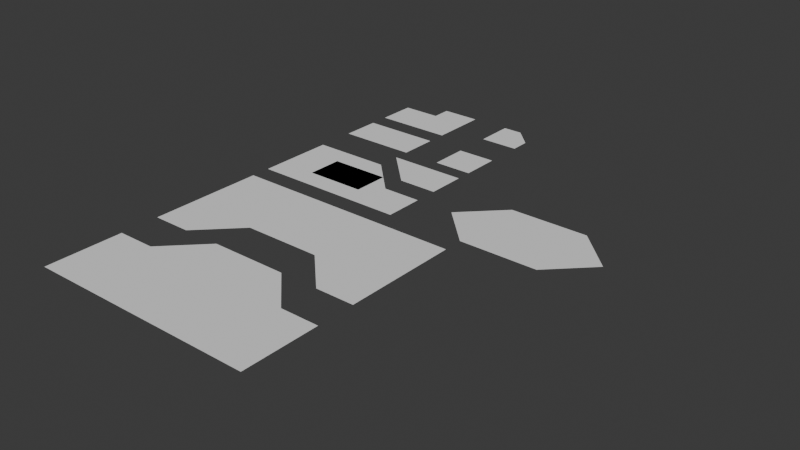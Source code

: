 # Source: Basic_Textured_Panelling.blend  (saved by Blender 4.1.24; exported with 4.5.12 LTS)
import bpy
from mathutils import Matrix  # noqa: F401  (used for matrix-valued properties, if any)

bpy.ops.wm.read_factory_settings(use_empty=True)
scene = bpy.context.scene
scene.name = 'Scene'

# ---- collections
col_collection = bpy.data.collections.new('Collection'); scene.collection.children.link(col_collection)

# ---- node groups
ng_stadium_calculator = bpy.data.node_groups.new('Stadium Calculator', 'GeometryNodeTree')
_s = ng_stadium_calculator.interface.new_socket(name='Middle Width', in_out='OUTPUT', socket_type='NodeSocketFloat')
_s = ng_stadium_calculator.interface.new_socket(name='End Width', in_out='OUTPUT', socket_type='NodeSocketFloat')
_s = ng_stadium_calculator.interface.new_socket(name='End Height', in_out='OUTPUT', socket_type='NodeSocketFloat')
_s = ng_stadium_calculator.interface.new_socket(name='- Side', in_out='OUTPUT', socket_type='NodeSocketVector')
_s = ng_stadium_calculator.interface.new_socket(name='+ Side', in_out='OUTPUT', socket_type='NodeSocketVector')
_s = ng_stadium_calculator.interface.new_socket(name='Dimensions', in_out='INPUT', socket_type='NodeSocketVector')
_s.min_value = 0.0
_N = ng_stadium_calculator.nodes; _L = ng_stadium_calculator.links
n0 = _N.new('NodeGroupOutput'); n0.name = 'Group Output'; n0.location = (560, 0)
n1 = _N.new('NodeGroupInput'); n1.name = 'Group Input'; n1.location = (-480, 0)
n2 = _N.new('ShaderNodeSeparateXYZ'); n2.name = 'Separate XYZ'; n2.location = (-320, 0)
n3 = _N.new('ShaderNodeMath'); n3.name = 'Math'; n3.location = (0, 0)
n3.operation = 'MAXIMUM'
n3.inputs[1].default_value = 0.0
n4 = _N.new('ShaderNodeMath'); n4.name = 'Math.001'; n4.location = (-160, 0)
n4.operation = 'SUBTRACT'
n5 = _N.new('ShaderNodeMath'); n5.name = 'Math.002'; n5.location = (160, 180)
n5.operation = 'MINIMUM'
n6 = _N.new('ShaderNodeMath'); n6.name = 'Math.003'; n6.location = (320, 180)
n6.operation = 'MULTIPLY'
n7 = _N.new('ShaderNodeMath'); n7.name = 'Math.004'; n7.location = (160, -60)
n7.operation = 'MULTIPLY'
n7.inputs[1].default_value = -0.5
n8 = _N.new('ShaderNodeCombineXYZ'); n8.name = 'Combine XYZ'; n8.location = (320, -60)
n9 = _N.new('ShaderNodeMath'); n9.name = 'Math.005'; n9.location = (160, -220)
n9.operation = 'MULTIPLY'
n10 = _N.new('ShaderNodeCombineXYZ'); n10.name = 'Combine XYZ.001'; n10.location = (320, -220)
n11 = _N.new('ShaderNodeSeparateXYZ'); n11.name = 'Separate XYZ.001'; n11.location = (0, 180)
n12 = _N.new('NodeGroupInput'); n12.name = 'Group Input.001'; n12.location = (-160, 180)
_L.new(n1.outputs[0], n2.inputs[0])
_L.new(n2.outputs[0], n4.inputs[0])
_L.new(n2.outputs[1], n4.inputs[1])
_L.new(n4.outputs[0], n3.inputs[0])
_L.new(n5.outputs[0], n6.inputs[0])
_L.new(n3.outputs[0], n7.inputs[0])
_L.new(n7.outputs[0], n8.inputs[0])
_L.new(n3.outputs[0], n9.inputs[0])
_L.new(n9.outputs[0], n10.inputs[0])
_L.new(n3.outputs[0], n0.inputs[0])
_L.new(n11.outputs[0], n5.inputs[0])
_L.new(n11.outputs[1], n5.inputs[1])
_L.new(n12.outputs[0], n11.inputs[0])
_L.new(n6.outputs[0], n0.inputs[1])
_L.new(n8.outputs[0], n0.inputs[3])
_L.new(n10.outputs[0], n0.inputs[4])
_L.new(n5.outputs[0], n0.inputs[2])
n0.is_active_output = True
ng_mesh_stadium = bpy.data.node_groups.new('Mesh Stadium', 'GeometryNodeTree')
_s = ng_mesh_stadium.interface.new_socket(name='Geometry', in_out='OUTPUT', socket_type='NodeSocketGeometry')
_s = ng_mesh_stadium.interface.new_socket(name='Dimensions', in_out='INPUT', socket_type='NodeSocketVector')
_s.default_value = (4.0, 2.0, 2.0)
_s.min_value = 0.0
_s = ng_mesh_stadium.interface.new_socket(name='Divisions', in_out='INPUT', socket_type='NodeSocketInt')
_N = ng_mesh_stadium.nodes; _L = ng_mesh_stadium.links
n0 = _N.new('NodeGroupOutput'); n0.name = 'Group Output'; n0.location = (1860, 900)
n1 = _N.new('NodeGroupInput'); n1.name = 'Group Input'; n1.location = (30, -40)
n2 = _N.new('GeometryNodeMeshGrid'); n2.name = 'Grid'; n2.location = (670, -40)
n2.inputs[2].default_value = 2
n3 = _N.new('ShaderNodeSeparateXYZ'); n3.name = 'Separate XYZ'; n3.location = (190, -40)
n4 = _N.new('GeometryNodeMeshCircle'); n4.name = 'Mesh Circle'; n4.location = (960, -40)
n4.fill_type = 'TRIANGLE_FAN'
n5 = _N.new('NodeGroupInput'); n5.name = 'Group Input.001'; n5.location = (30, -200)
n6 = _N.new('ShaderNodeSeparateXYZ'); n6.name = 'Separate XYZ.001'; n6.location = (190, -200)
n7 = _N.new('ShaderNodeMath'); n7.name = 'Math.001'; n7.location = (800, -200)
n7.operation = 'MULTIPLY'
n8 = _N.new('NodeGroupInput'); n8.name = 'Group Input.002'; n8.location = (640, -40)
n9 = _N.new('ShaderNodeMath'); n9.name = 'Math.002'; n9.location = (800, -40)
n9.operation = 'MULTIPLY'
n9.inputs[1].default_value = 8.0
n10 = _N.new('GeometryNodeDeleteGeometry'); n10.name = 'Delete Geometry'; n10.location = (1120, -40)
n11 = _N.new('FunctionNodeCompare'); n11.name = 'Compare'; n11.location = (960, -360)
n11.inputs[1].default_value = 0.0001
n12 = _N.new('ShaderNodeSeparateXYZ'); n12.name = 'Separate XYZ.002'; n12.location = (800, -360)
n13 = _N.new('GeometryNodeInputPosition'); n13.name = 'Position'; n13.location = (640, -360)
n14 = _N.new('NodeFrame'); n14.name = 'Frame'; n14.location = (-2260, -740)
n14.label = 'Half Circle'
n14.width = 1290
n15 = _N.new('GeometryNodeJoinGeometry'); n15.name = 'Join Geometry'; n15.location = (700, -440)
n16 = _N.new('GeometryNodeSetPosition'); n16.name = 'Set Position'; n16.location = (460, -760)
n17 = _N.new('NodeGroupInput'); n17.name = 'Group Input.003'; n17.location = (30, -40)
n18 = _N.new('ShaderNodeVectorMath'); n18.name = 'Vector Math'; n18.location = (190, -40)
n18.operation = 'MULTIPLY'
n18.inputs[1].default_value = (-0.5, 0.0, 0.0)
n19 = _N.new('ShaderNodeVectorMath'); n19.name = 'Vector Math.001'; n19.location = (190, -40)
n19.operation = 'MULTIPLY'
n19.inputs[1].default_value = (0.5, 0.0, 0.0)
n20 = _N.new('NodeGroupInput'); n20.name = 'Group Input.004'; n20.location = (30, -40)
n21 = _N.new('NodeReroute'); n21.name = 'Reroute.001'; n21.location = (-960, -820)
n21.width = 16
n21.socket_idname = 'NodeSocketGeometry'
n22 = _N.new('GeometryNodeTransform'); n22.name = 'Transform Geometry'; n22.location = (460, -1200)
n22.inputs[2].default_value = (0.0, 0.0, 3.142)
n23 = _N.new('ShaderNodeMath'); n23.name = 'Math.003'; n23.location = (350, -40)
n23.operation = 'SUBTRACT'
n24 = _N.new('ShaderNodeSeparateXYZ'); n24.name = 'Separate XYZ.003'; n24.location = (190, -240)
n25 = _N.new('ShaderNodeCombineXYZ'); n25.name = 'Combine XYZ'; n25.location = (510, -240)
n26 = _N.new('ShaderNodeVectorMath'); n26.name = 'Vector Math.002'; n26.location = (730, -40)
n27 = _N.new('ShaderNodeMath'); n27.name = 'Math'; n27.location = (350, -240)
n27.operation = 'MULTIPLY'
n28 = _N.new('ShaderNodeSeparateXYZ'); n28.name = 'Separate XYZ.004'; n28.location = (190, -240)
n29 = _N.new('ShaderNodeCombineXYZ'); n29.name = 'Combine XYZ.001'; n29.location = (510, -240)
n30 = _N.new('ShaderNodeMath'); n30.name = 'Math.004'; n30.location = (350, -240)
n30.operation = 'MULTIPLY'
n31 = _N.new('ShaderNodeVectorMath'); n31.name = 'Vector Math.003'; n31.location = (730, -40)
n31.operation = 'SUBTRACT'
n32 = _N.new('ShaderNodeMath'); n32.name = 'Math.005'; n32.location = (510, -180)
n32.operation = 'MINIMUM'
n33 = _N.new('ShaderNodeMath'); n33.name = 'Math.007'; n33.location = (510, -40)
n33.operation = 'MAXIMUM'
n33.inputs[1].default_value = 0.0
n34 = _N.new('ShaderNodeMath'); n34.name = 'Math.009'; n34.location = (1050, -40)
n34.operation = 'MINIMUM'
n34.inputs[1].default_value = 0.0
n35 = _N.new('ShaderNodeSeparateXYZ'); n35.name = 'Separate XYZ.006'; n35.location = (890, -40)
n36 = _N.new('ShaderNodeCombineXYZ'); n36.name = 'Combine XYZ.003'; n36.location = (1210, -40)
n37 = _N.new('ShaderNodeMath'); n37.name = 'Math.010'; n37.location = (1050, -40)
n37.operation = 'MAXIMUM'
n37.inputs[1].default_value = 0.0
n38 = _N.new('ShaderNodeSeparateXYZ'); n38.name = 'Separate XYZ.007'; n38.location = (890, -40)
n39 = _N.new('ShaderNodeCombineXYZ'); n39.name = 'Combine XYZ.004'; n39.location = (1210, -40)
n40 = _N.new('ShaderNodeMath'); n40.name = 'Math.008'; n40.location = (510, -200)
n40.operation = 'MINIMUM'
n41 = _N.new('GeometryNodeExtrudeMesh'); n41.name = 'Extrude Mesh'; n41.location = (370, -40)
n41.inputs[4].default_value = False
n42 = _N.new('NodeGroupInput'); n42.name = 'Group Input.005'; n42.location = (30, -180)
n43 = _N.new('ShaderNodeVectorMath'); n43.name = 'Vector Math.004'; n43.location = (190, -180)
n43.operation = 'MULTIPLY'
n43.inputs[1].default_value = (0.0, 0.0, 1.0)
n44 = _N.new('GeometryNodeSetPosition'); n44.name = 'Set Position.001'; n44.location = (530, -40)
n45 = _N.new('ShaderNodeVectorMath'); n45.name = 'Vector Math.005'; n45.location = (370, -280)
n45.operation = 'MULTIPLY'
n45.inputs[1].default_value = (0.0, 0.0, -0.5)
n46 = _N.new('NodeGroupInput'); n46.name = 'Group Input.006'; n46.location = (190, -380)
n47 = _N.new('GeometryNodeSwitch'); n47.name = 'Switch'; n47.location = (1880, -420)
n48 = _N.new('NodeGroupInput'); n48.name = 'Group Input.007'; n48.location = (1380, -420)
n49 = _N.new('ShaderNodeSeparateXYZ'); n49.name = 'Separate XYZ.005'; n49.location = (1540, -420)
n50 = _N.new('FunctionNodeCompare'); n50.name = 'Compare.001'; n50.location = (1700, -420)
n51 = _N.new('NodeReroute'); n51.name = 'Reroute.002'; n51.location = (1220, -580)
n51.width = 16
n51.socket_idname = 'NodeSocketGeometry'
n52 = _N.new('NodeReroute'); n52.name = 'Reroute.003'; n52.location = (1840, -580)
n52.width = 16
n52.socket_idname = 'NodeSocketGeometry'
n53 = _N.new('GeometryNodeMergeByDistance'); n53.name = 'Merge by Distance'; n53.location = (860, -440)
n54 = _N.new('GeometryNodeFlipFaces'); n54.name = 'Flip Faces'; n54.location = (370, -500)
n55 = _N.new('GeometryNodeTransform'); n55.name = 'Transform Geometry.001'; n55.location = (530, -280)
n56 = _N.new('GeometryNodeJoinGeometry'); n56.name = 'Join Geometry.001'; n56.location = (690, -40)
n57 = _N.new('NodeGroupInput'); n57.name = 'Group Input.008'; n57.location = (190, -200)
n58 = _N.new('ShaderNodeSeparateXYZ'); n58.name = 'Separate XYZ.008'; n58.location = (350, -200)
n59 = _N.new('NodeReroute'); n59.name = 'Reroute'; n59.location = (-960, -1260)
n59.width = 16
n59.socket_idname = 'NodeSocketGeometry'
n60 = _N.new('NodeReroute'); n60.name = 'Reroute.004'; n60.location = (380, -1260)
n60.width = 16
n60.socket_idname = 'NodeSocketGeometry'
n61 = _N.new('NodeFrame'); n61.name = 'Frame.001'; n61.location = (-940, -840)
n61.label = '-1 Half'
n61.width = 1380
n62 = _N.new('NodeFrame'); n62.name = 'Frame.002'; n62.location = (-940, -1280)
n62.label = '+1 Half'
n62.width = 1380
n63 = _N.new('NodeFrame'); n63.name = 'Frame.003'; n63.location = (-420, -420)
n63.label = 'Middle'
n63.width = 840
n64 = _N.new('NodeReroute'); n64.name = 'Reroute.005'; n64.location = (180, -150)
n64.width = 16
n64.socket_idname = 'NodeSocketGeometry'
n65 = _N.new('NodeReroute'); n65.name = 'Reroute.007'; n65.location = (340, -150)
n65.width = 16
n65.socket_idname = 'NodeSocketGeometry'
n66 = _N.new('NodeReroute'); n66.name = 'Reroute.008'; n66.location = (340, -550)
n66.width = 16
n66.socket_idname = 'NodeSocketGeometry'
n67 = _N.new('NodeFrame'); n67.name = 'Frame.004'; n67.location = (1040, -600)
n67.label = 'Solid Form'
n67.width = 860
n68 = _N.new('GeometryNodeGroup'); n68.name = 'Group'; n68.location = (40, 900)
n68.node_tree = ng_stadium_calculator
n69 = _N.new('NodeGroupInput'); n69.name = 'Group Input.009'; n69.location = (-120, 900)
n70 = _N.new('GeometryNodeMeshGrid'); n70.name = 'Grid.001'; n70.location = (200, 900)
n70.inputs[2].default_value = 2
n71 = _N.new('NodeGroupInput'); n71.name = 'Group Input.010'; n71.location = (-440, 720)
n72 = _N.new('GeometryNodeMeshCircle'); n72.name = 'Mesh Circle.001'; n72.location = (-120, 720)
n72.fill_type = 'TRIANGLE_FAN'
n73 = _N.new('ShaderNodeMath'); n73.name = 'Math.006'; n73.location = (-280, 720)
n73.operation = 'MULTIPLY'
n73.inputs[1].default_value = 8.0
n74 = _N.new('GeometryNodeGroup'); n74.name = 'Group.001'; n74.location = (-280, 560)
n74.node_tree = ng_stadium_calculator
n75 = _N.new('NodeGroupInput'); n75.name = 'Group Input.011'; n75.location = (-440, 560)
n76 = _N.new('GeometryNodeJoinGeometry'); n76.name = 'Join Geometry.002'; n76.location = (720, 900)
n77 = _N.new('GeometryNodeDeleteGeometry'); n77.name = 'Delete Geometry.001'; n77.location = (40, 720)
n78 = _N.new('FunctionNodeCompare'); n78.name = 'Compare.002'; n78.location = (-280, 460)
n78.inputs[1].default_value = 0.0001
n79 = _N.new('ShaderNodeSeparateXYZ'); n79.name = 'Separate XYZ.009'; n79.location = (-440, 460)
n80 = _N.new('GeometryNodeInputPosition'); n80.name = 'Position.001'; n80.location = (-600, 460)
n81 = _N.new('GeometryNodeSetPosition'); n81.name = 'Set Position.002'; n81.location = (200, 720)
n82 = _N.new('GeometryNodeGroup'); n82.name = 'Group.002'; n82.location = (-280, 300)
n82.node_tree = ng_stadium_calculator
n83 = _N.new('NodeGroupInput'); n83.name = 'Group Input.012'; n83.location = (-440, 300)
n84 = _N.new('GeometryNodeTransform'); n84.name = 'Transform Geometry.002'; n84.location = (380, 660)
n84.inputs[2].default_value = (0.0, 0.0, 3.142)
n85 = _N.new('NodeReroute'); n85.name = 'Reroute.006'; n85.location = (680, 860)
n85.width = 16
n85.socket_idname = 'NodeSocketGeometry'
n86 = _N.new('NodeReroute'); n86.name = 'Reroute.009'; n86.location = (680, 680)
n86.width = 16
n86.socket_idname = 'NodeSocketGeometry'
n87 = _N.new('NodeReroute'); n87.name = 'Reroute.010'; n87.location = (360, 680)
n87.width = 16
n87.socket_idname = 'NodeSocketGeometry'
n88 = _N.new('NodeReroute'); n88.name = 'Reroute.011'; n88.location = (360, 620)
n88.width = 16
n88.socket_idname = 'NodeSocketGeometry'
n89 = _N.new('NodeReroute'); n89.name = 'Reroute.012'; n89.location = (360, 860)
n89.width = 16
n89.socket_idname = 'NodeSocketGeometry'
n90 = _N.new('GeometryNodeMergeByDistance'); n90.name = 'Merge by Distance.001'; n90.location = (880, 900)
n90.inputs[2].default_value = 0.0001
n91 = _N.new('NodeReroute'); n91.name = 'Reroute.013'; n91.location = (680, 620)
n91.width = 16
n91.socket_idname = 'NodeSocketGeometry'
n92 = _N.new('NodeReroute'); n92.name = 'Reroute.014'; n92.location = (540, 620)
n92.width = 16
n92.socket_idname = 'NodeSocketGeometry'
n93 = _N.new('GeometryNodeExtrudeMesh'); n93.name = 'Extrude Mesh.001'; n93.location = (370, -40)
n93.inputs[4].default_value = False
n94 = _N.new('NodeGroupInput'); n94.name = 'Group Input.013'; n94.location = (30, -180)
n95 = _N.new('ShaderNodeVectorMath'); n95.name = 'Vector Math.006'; n95.location = (190, -180)
n95.operation = 'MULTIPLY'
n95.inputs[1].default_value = (0.0, 0.0, 1.0)
n96 = _N.new('GeometryNodeSetPosition'); n96.name = 'Set Position.003'; n96.location = (530, -40)
n97 = _N.new('ShaderNodeVectorMath'); n97.name = 'Vector Math.007'; n97.location = (370, -280)
n97.operation = 'MULTIPLY'
n97.inputs[1].default_value = (0.0, 0.0, -0.5)
n98 = _N.new('NodeGroupInput'); n98.name = 'Group Input.014'; n98.location = (190, -380)
n99 = _N.new('GeometryNodeSwitch'); n99.name = 'Switch.001'; n99.location = (1700, 900)
n100 = _N.new('NodeGroupInput'); n100.name = 'Group Input.015'; n100.location = (1200, 900)
n101 = _N.new('ShaderNodeSeparateXYZ'); n101.name = 'Separate XYZ.010'; n101.location = (1360, 900)
n102 = _N.new('FunctionNodeCompare'); n102.name = 'Compare.003'; n102.location = (1520, 900)
n103 = _N.new('NodeReroute'); n103.name = 'Reroute.015'; n103.location = (1040, 740)
n103.width = 16
n103.socket_idname = 'NodeSocketGeometry'
n104 = _N.new('NodeReroute'); n104.name = 'Reroute.016'; n104.location = (1660, 740)
n104.width = 16
n104.socket_idname = 'NodeSocketGeometry'
n105 = _N.new('GeometryNodeFlipFaces'); n105.name = 'Flip Faces.001'; n105.location = (370, -500)
n106 = _N.new('GeometryNodeTransform'); n106.name = 'Transform Geometry.003'; n106.location = (530, -280)
n107 = _N.new('GeometryNodeJoinGeometry'); n107.name = 'Join Geometry.003'; n107.location = (690, -40)
n108 = _N.new('NodeReroute'); n108.name = 'Reroute.017'; n108.location = (180, -150)
n108.width = 16
n108.socket_idname = 'NodeSocketGeometry'
n109 = _N.new('NodeReroute'); n109.name = 'Reroute.018'; n109.location = (340, -150)
n109.width = 16
n109.socket_idname = 'NodeSocketGeometry'
n110 = _N.new('NodeReroute'); n110.name = 'Reroute.019'; n110.location = (340, -550)
n110.width = 16
n110.socket_idname = 'NodeSocketGeometry'
n111 = _N.new('NodeFrame'); n111.name = 'Frame.005'; n111.location = (860, 720)
n111.label = 'Solid Form'
n111.width = 860
n1.parent = n63
n2.parent = n63
n3.parent = n63
n4.parent = n14
n5.parent = n14
n6.parent = n14
n7.parent = n14
n8.parent = n14
n9.parent = n14
n10.parent = n14
n11.parent = n14
n12.parent = n14
n13.parent = n14
n17.parent = n61
n18.parent = n61
n19.parent = n62
n20.parent = n62
n23.parent = n63
n24.parent = n61
n25.parent = n61
n26.parent = n61
n27.parent = n61
n28.parent = n62
n29.parent = n62
n30.parent = n62
n31.parent = n62
n32.parent = n14
n33.parent = n63
n34.parent = n61
n35.parent = n61
n36.parent = n61
n37.parent = n62
n38.parent = n62
n39.parent = n62
n40.parent = n63
n41.parent = n67
n42.parent = n67
n43.parent = n67
n44.parent = n67
n45.parent = n67
n46.parent = n67
n54.parent = n67
n55.parent = n67
n56.parent = n67
n57.parent = n63
n58.parent = n63
n64.parent = n67
n65.parent = n67
n66.parent = n67
n93.parent = n111
n94.parent = n111
n95.parent = n111
n96.parent = n111
n97.parent = n111
n98.parent = n111
n105.parent = n111
n106.parent = n111
n107.parent = n111
n108.parent = n111
n109.parent = n111
n110.parent = n111
_L.new(n1.outputs[0], n3.inputs[0])
_L.new(n33.outputs[0], n2.inputs[0])
_L.new(n40.outputs[0], n2.inputs[1])
_L.new(n5.outputs[0], n6.inputs[0])
_L.new(n7.outputs[0], n4.inputs[1])
_L.new(n8.outputs[1], n9.inputs[0])
_L.new(n9.outputs[0], n4.inputs[0])
_L.new(n4.outputs[0], n10.inputs[0])
_L.new(n11.outputs[0], n10.inputs[1])
_L.new(n12.outputs[0], n11.inputs[2])
_L.new(n13.outputs[0], n12.inputs[0])
_L.new(n12.outputs[0], n11.inputs[0])
_L.new(n16.outputs[0], n15.inputs[0])
_L.new(n2.outputs[0], n15.inputs[0])
_L.new(n21.outputs[0], n16.inputs[0])
_L.new(n17.outputs[0], n18.inputs[0])
_L.new(n20.outputs[0], n19.inputs[0])
_L.new(n10.outputs[0], n21.inputs[0])
_L.new(n22.outputs[0], n15.inputs[0])
_L.new(n60.outputs[0], n22.inputs[0])
_L.new(n32.outputs[0], n7.inputs[0])
_L.new(n3.outputs[0], n23.inputs[0])
_L.new(n3.outputs[1], n23.inputs[1])
_L.new(n17.outputs[0], n24.inputs[0])
_L.new(n27.outputs[0], n25.inputs[0])
_L.new(n18.outputs[0], n26.inputs[0])
_L.new(n25.outputs[0], n26.inputs[1])
_L.new(n24.outputs[1], n27.inputs[0])
_L.new(n30.outputs[0], n29.inputs[0])
_L.new(n28.outputs[1], n30.inputs[0])
_L.new(n20.outputs[0], n28.inputs[0])
_L.new(n19.outputs[0], n31.inputs[0])
_L.new(n29.outputs[0], n31.inputs[1])
_L.new(n6.outputs[1], n32.inputs[0])
_L.new(n6.outputs[0], n32.inputs[1])
_L.new(n23.outputs[0], n33.inputs[0])
_L.new(n34.outputs[0], n36.inputs[0])
_L.new(n35.outputs[0], n34.inputs[0])
_L.new(n26.outputs[0], n35.inputs[0])
_L.new(n36.outputs[0], n16.inputs[3])
_L.new(n37.outputs[0], n39.inputs[0])
_L.new(n38.outputs[0], n37.inputs[0])
_L.new(n31.outputs[0], n38.inputs[0])
_L.new(n39.outputs[0], n22.inputs[1])
_L.new(n65.outputs[0], n41.inputs[0])
_L.new(n42.outputs[0], n43.inputs[0])
_L.new(n43.outputs[0], n41.inputs[2])
_L.new(n41.outputs[0], n44.inputs[0])
_L.new(n46.outputs[0], n45.inputs[0])
_L.new(n45.outputs[0], n44.inputs[3])
_L.new(n48.outputs[0], n49.inputs[0])
_L.new(n49.outputs[2], n50.inputs[0])
_L.new(n52.outputs[0], n47.inputs[1])
_L.new(n53.outputs[0], n51.inputs[0])
_L.new(n51.outputs[0], n52.inputs[0])
_L.new(n15.outputs[0], n53.inputs[0])
_L.new(n54.outputs[0], n55.inputs[0])
_L.new(n45.outputs[0], n55.inputs[1])
_L.new(n55.outputs[0], n56.inputs[0])
_L.new(n44.outputs[0], n56.inputs[0])
_L.new(n56.outputs[0], n47.inputs[2])
_L.new(n50.outputs[0], n47.inputs[0])
_L.new(n57.outputs[0], n58.inputs[0])
_L.new(n58.outputs[0], n40.inputs[0])
_L.new(n58.outputs[1], n40.inputs[1])
_L.new(n21.outputs[0], n59.inputs[0])
_L.new(n59.outputs[0], n60.inputs[0])
_L.new(n51.outputs[0], n64.inputs[0])
_L.new(n64.outputs[0], n65.inputs[0])
_L.new(n66.outputs[0], n54.inputs[0])
_L.new(n65.outputs[0], n66.inputs[0])
_L.new(n69.outputs[0], n68.inputs[0])
_L.new(n68.outputs[0], n70.inputs[0])
_L.new(n68.outputs[2], n70.inputs[1])
_L.new(n71.outputs[1], n73.inputs[0])
_L.new(n73.outputs[0], n72.inputs[0])
_L.new(n75.outputs[0], n74.inputs[0])
_L.new(n74.outputs[1], n72.inputs[1])
_L.new(n85.outputs[0], n76.inputs[0])
_L.new(n72.outputs[0], n77.inputs[0])
_L.new(n78.outputs[0], n77.inputs[1])
_L.new(n79.outputs[0], n78.inputs[0])
_L.new(n80.outputs[0], n79.inputs[0])
_L.new(n86.outputs[0], n76.inputs[0])
_L.new(n77.outputs[0], n81.inputs[0])
_L.new(n83.outputs[0], n82.inputs[0])
_L.new(n82.outputs[3], n81.inputs[3])
_L.new(n91.outputs[0], n76.inputs[0])
_L.new(n88.outputs[0], n84.inputs[0])
_L.new(n89.outputs[0], n85.inputs[0])
_L.new(n87.outputs[0], n86.inputs[0])
_L.new(n81.outputs[0], n87.inputs[0])
_L.new(n87.outputs[0], n88.inputs[0])
_L.new(n70.outputs[0], n89.inputs[0])
_L.new(n76.outputs[0], n90.inputs[0])
_L.new(n92.outputs[0], n91.inputs[0])
_L.new(n84.outputs[0], n92.inputs[0])
_L.new(n109.outputs[0], n93.inputs[0])
_L.new(n94.outputs[0], n95.inputs[0])
_L.new(n95.outputs[0], n93.inputs[2])
_L.new(n93.outputs[0], n96.inputs[0])
_L.new(n98.outputs[0], n97.inputs[0])
_L.new(n97.outputs[0], n96.inputs[3])
_L.new(n100.outputs[0], n101.inputs[0])
_L.new(n101.outputs[2], n102.inputs[0])
_L.new(n104.outputs[0], n99.inputs[1])
_L.new(n103.outputs[0], n104.inputs[0])
_L.new(n105.outputs[0], n106.inputs[0])
_L.new(n97.outputs[0], n106.inputs[1])
_L.new(n106.outputs[0], n107.inputs[0])
_L.new(n96.outputs[0], n107.inputs[0])
_L.new(n107.outputs[0], n99.inputs[2])
_L.new(n102.outputs[0], n99.inputs[0])
_L.new(n103.outputs[0], n108.inputs[0])
_L.new(n108.outputs[0], n109.inputs[0])
_L.new(n110.outputs[0], n105.inputs[0])
_L.new(n109.outputs[0], n110.inputs[0])
_L.new(n90.outputs[0], n103.inputs[0])
_L.new(n99.outputs[0], n0.inputs[0])
n0.is_active_output = True
ng_geometry_nodes = bpy.data.node_groups.new('Geometry Nodes', 'GeometryNodeTree')
_s = ng_geometry_nodes.interface.new_socket(name='Geometry', in_out='OUTPUT', socket_type='NodeSocketGeometry')
_s = ng_geometry_nodes.interface.new_socket(name='Geometry', in_out='INPUT', socket_type='NodeSocketGeometry')
_s = ng_geometry_nodes.interface.new_socket(name='Divisions', in_out='INPUT', socket_type='NodeSocketInt')
_s.default_value = 1
_s.min_value = 1
_s = ng_geometry_nodes.interface.new_socket(name='Exterior Dimensions', in_out='INPUT', socket_type='NodeSocketVector')
_s.min_value = -1e+04
_s.max_value = 1e+04
_s = ng_geometry_nodes.interface.new_socket(name='Interior Radius', in_out='INPUT', socket_type='NodeSocketFloat')
ng_geometry_nodes.is_modifier = True
_N = ng_geometry_nodes.nodes; _L = ng_geometry_nodes.links
n0 = _N.new('NodeGroupInput'); n0.name = 'Group Input'; n0.location = (30, -40)
n1 = _N.new('NodeGroupOutput'); n1.name = 'Group Output'; n1.location = (780, 80)
n2 = _N.new('GeometryNodeMeshCircle'); n2.name = 'Mesh Circle'; n2.location = (350, -40)
n2.fill_type = 'TRIANGLE_FAN'
n3 = _N.new('GeometryNodeMeshGrid'); n3.name = 'Grid'; n3.location = (530, -140)
n4 = _N.new('GeometryNodeMeshBoolean'); n4.name = 'Mesh Boolean'; n4.location = (710, -40)
n4.operation = 'UNION'
n4.solver = 'EXACT'
n5 = _N.new('GeometryNodeDeleteGeometry'); n5.name = 'Delete Geometry.001'; n5.location = (890, -40)
n6 = _N.new('FunctionNodeCompare'); n6.name = 'Compare'; n6.location = (530, -320)
n6.operation = 'GREATER_EQUAL'
n6.inputs[1].default_value = 0.999
n7 = _N.new('GeometryNodeInputPosition'); n7.name = 'Position'; n7.location = (210, -320)
n8 = _N.new('ShaderNodeVectorMath'); n8.name = 'Vector Math'; n8.location = (370, -320)
n8.operation = 'LENGTH'
n9 = _N.new('ShaderNodeMath'); n9.name = 'Math'; n9.location = (190, -40)
n9.operation = 'MULTIPLY'
n9.inputs[1].default_value = 8.0
n10 = _N.new('GeometryNodeTransform'); n10.name = 'Transform Geometry'; n10.location = (530, -40)
n10.inputs[2].default_value = (0.0, 0.0, 0.7854)
n11 = _N.new('NodeReroute'); n11.name = 'Reroute.001'; n11.location = (1050, -60)
n11.width = 16
n11.socket_idname = 'NodeSocketGeometry'
n12 = _N.new('FunctionNodeBooleanMath'); n12.name = 'Boolean Math'; n12.location = (710, -320)
n12.operation = 'OR'
n13 = _N.new('FunctionNodeCompare'); n13.name = 'Compare.001'; n13.location = (530, -480)
n13.inputs[1].default_value = 0.001
n14 = _N.new('GeometryNodeInputPosition'); n14.name = 'Position.001'; n14.location = (210, -500)
n15 = _N.new('ShaderNodeSeparateXYZ'); n15.name = 'Separate XYZ.002'; n15.location = (370, -480)
n16 = _N.new('NodeGroupInput'); n16.name = 'Group Input.004'; n16.location = (510, -140)
n17 = _N.new('GeometryNodeGroup'); n17.name = 'Group'; n17.location = (690, -40)
n17.node_tree = ng_mesh_stadium
n17.inputs[0].default_value = (2.0, 0.6, 0.22)
n17.inputs[1].default_value = 0
n18 = _N.new('GeometryNodeJoinGeometry'); n18.name = 'Join Geometry.001'; n18.location = (490, 0)
n18.hide = True
n19 = _N.new('NodeFrame'); n19.name = 'Frame'; n19.location = (-2140, 40)
n19.label = 'End Piece'
n19.width = 1088
n20 = _N.new('GeometryNodeGroup'); n20.name = 'Group.001'; n20.location = (-1020, 420)
n20.node_tree = ng_stadium_calculator
n21 = _N.new('GeometryNodeMeshGrid'); n21.name = 'Grid.002'; n21.location = (-420, 420)
n21.inputs[2].default_value = 2
n22 = _N.new('ShaderNodeVectorMath'); n22.name = 'Vector Math.004'; n22.location = (350, -40)
n22.operation = 'MULTIPLY_ADD'
n22.inputs[1].default_value = (1.0, 0.0, 0.0)
n23 = _N.new('NodeGroupInput'); n23.name = 'Group Input.007'; n23.location = (30, -40)
n24 = _N.new('ShaderNodeCombineXYZ'); n24.name = 'Combine XYZ.001'; n24.location = (190, -180)
n24.inputs[2].default_value = 0.2
n25 = _N.new('NodeFrame'); n25.name = 'Frame.001'; n25.location = (-1550, -740)
n25.label = 'Cutout'
n25.width = 860
n26 = _N.new('NodeGroupInput'); n26.name = 'Group Input.001'; n26.location = (-1180, 420)
n27 = _N.new('GeometryNodeSetPosition'); n27.name = 'Set Position'; n27.location = (-420, 40)
n28 = _N.new('GeometryNodeTransform'); n28.name = 'Transform Geometry.001'; n28.location = (-580, 40)
n29 = _N.new('ShaderNodeMath'); n29.name = 'Math.001'; n29.location = (-780, -120)
n29.operation = 'DIVIDE'
n0.parent = n19
n2.parent = n19
n3.parent = n19
n4.parent = n19
n5.parent = n19
n6.parent = n19
n7.parent = n19
n8.parent = n19
n9.parent = n19
n10.parent = n19
n11.parent = n19
n12.parent = n19
n13.parent = n19
n14.parent = n19
n15.parent = n19
n16.parent = n25
n17.parent = n25
n22.parent = n25
n23.parent = n25
n24.parent = n25
_L.new(n2.outputs[0], n4.inputs[0])
_L.new(n3.outputs[0], n4.inputs[1])
_L.new(n10.outputs[0], n4.inputs[1])
_L.new(n4.outputs[0], n5.inputs[0])
_L.new(n7.outputs[0], n8.inputs[0])
_L.new(n8.outputs[1], n6.inputs[2])
_L.new(n8.outputs[1], n6.inputs[0])
_L.new(n0.outputs[1], n9.inputs[0])
_L.new(n9.outputs[0], n2.inputs[0])
_L.new(n2.outputs[0], n10.inputs[0])
_L.new(n5.outputs[0], n11.inputs[0])
_L.new(n6.outputs[0], n12.inputs[0])
_L.new(n12.outputs[0], n5.inputs[1])
_L.new(n13.outputs[0], n12.inputs[1])
_L.new(n15.outputs[0], n13.inputs[0])
_L.new(n14.outputs[0], n15.inputs[0])
_L.new(n18.outputs[0], n1.inputs[0])
_L.new(n23.outputs[2], n22.inputs[0])
_L.new(n23.outputs[3], n24.inputs[1])
_L.new(n24.outputs[0], n22.inputs[2])
_L.new(n20.outputs[0], n21.inputs[0])
_L.new(n20.outputs[2], n21.inputs[1])
_L.new(n21.outputs[0], n18.inputs[0])
_L.new(n26.outputs[2], n20.inputs[0])
_L.new(n28.outputs[0], n27.inputs[0])
_L.new(n27.outputs[0], n18.inputs[0])
_L.new(n20.outputs[3], n27.inputs[3])
_L.new(n11.outputs[0], n28.inputs[0])
_L.new(n29.outputs[0], n28.inputs[3])
_L.new(n20.outputs[1], n29.inputs[0])
n1.is_active_output = True
ng_smooth_by_angle = bpy.data.node_groups.new('Smooth by Angle', 'GeometryNodeTree')
_s = ng_smooth_by_angle.interface.new_socket(name='Mesh', in_out='OUTPUT', socket_type='NodeSocketGeometry')
_s = ng_smooth_by_angle.interface.new_socket(name='Mesh', in_out='INPUT', socket_type='NodeSocketGeometry')
_s = ng_smooth_by_angle.interface.new_socket(name='Angle', in_out='INPUT', socket_type='NodeSocketFloat')
_s.subtype = 'ANGLE'
_s.default_value = 0.5236
_s.min_value = 0.0
_s.max_value = 3.142
_s.description = 'Maximum face angle for smooth edges'
_s = ng_smooth_by_angle.interface.new_socket(name='Ignore Sharpness', in_out='INPUT', socket_type='NodeSocketBool')
_s.force_non_field = True
ng_smooth_by_angle.is_modifier = True
_N = ng_smooth_by_angle.nodes; _L = ng_smooth_by_angle.links
n0 = _N.new('GeometryNodeSetShadeSmooth'); n0.name = 'Set Shade Smooth'; n0.location = (120, -80)
n0.domain = 'EDGE'
n1 = _N.new('GeometryNodeSetShadeSmooth'); n1.name = 'Set Shade Smooth.001'; n1.location = (300, -80)
n2 = _N.new('NodeGroupOutput'); n2.name = 'Group Output'; n2.location = (480, -80)
n3 = _N.new('GeometryNodeInputMeshEdgeAngle'); n3.name = 'Edge Angle'; n3.location = (-440, -240)
n4 = _N.new('NodeGroupInput'); n4.name = 'Group Input'; n4.location = (-80, -80)
n5 = _N.new('GeometryNodeInputEdgeSmooth'); n5.name = 'Is Edge Smooth'; n5.location = (-260, -120)
n6 = _N.new('GeometryNodeInputShadeSmooth'); n6.name = 'Is Shade Smooth'; n6.location = (-440, -397)
n7 = _N.new('FunctionNodeCompare'); n7.name = 'Compare'; n7.location = (-260, -260)
n7.operation = 'LESS_EQUAL'
n7.inputs[6].default_value = (0.0, 0.0, 0.0, 0.0)
n7.inputs[7].default_value = (0.0, 0.0, 0.0, 0.0)
n8 = _N.new('FunctionNodeBooleanMath'); n8.name = 'Boolean Math.001'; n8.location = (-80, -260)
n9 = _N.new('NodeGroupInput'); n9.name = 'Group Input.001'; n9.location = (-440, -329)
n10 = _N.new('NodeGroupInput'); n10.name = 'Group Input.002'; n10.location = (-259, -189)
n11 = _N.new('FunctionNodeBooleanMath'); n11.name = 'Boolean Math'; n11.location = (-80, -149)
n11.operation = 'OR'
n12 = _N.new('FunctionNodeBooleanMath'); n12.name = 'Boolean Math.002'; n12.location = (-260, -380)
n12.operation = 'OR'
n13 = _N.new('NodeGroupInput'); n13.name = 'Group Input.003'; n13.location = (-440, -460)
_L.new(n3.outputs[0], n7.inputs[0])
_L.new(n1.outputs[0], n2.inputs[0])
_L.new(n9.outputs[1], n7.inputs[1])
_L.new(n7.outputs[0], n8.inputs[0])
_L.new(n4.outputs[0], n0.inputs[0])
_L.new(n0.outputs[0], n1.inputs[0])
_L.new(n8.outputs[0], n0.inputs[2])
_L.new(n10.outputs[2], n11.inputs[1])
_L.new(n5.outputs[0], n11.inputs[0])
_L.new(n11.outputs[0], n0.inputs[1])
_L.new(n13.outputs[2], n12.inputs[1])
_L.new(n6.outputs[0], n12.inputs[0])
_L.new(n12.outputs[0], n8.inputs[1])
n2.is_active_output = True

# ---- world
world_world = bpy.data.worlds.new('World'); scene.world = world_world
world_world.use_nodes = True; world_world.node_tree.nodes.clear()
_N = world_world.node_tree.nodes; _L = world_world.node_tree.links
n0 = _N.new('ShaderNodeOutputWorld'); n0.name = 'World Output'; n0.location = (300, 300)
n1 = _N.new('ShaderNodeBackground'); n1.name = 'Background'; n1.location = (10, 300)
n1.inputs[0].default_value = (0.05088, 0.05088, 0.05088, 1.0)
_L.new(n1.outputs[0], n0.inputs[0])
n0.is_active_output = True
world_world.color = (0.05088, 0.05088, 0.05088)
world_world.use_sun_shadow = False
world_world.sun_shadow_jitter_overblur = 0.0

# ---- meshes
me_plane_001 = bpy.data.meshes.new('Plane.001')
me_plane_001.from_pydata([(2.0, 1.6, 0.0), (-2.98e-08, 1.6, 0.0), (2.0, 0.6, 0.0), (2.0, -3.5, 0.0), (1.0, 0.6, 0.0), (-2.0, -1.0, 0.0), (2.0, -1.0, 0.0), (-2.0, 1.0, 0.0), (-1.0, 3.5, 0.0), (0.0, 1.0, 0.0), (1.0, -1.0, 0.0), (2.0, 0.0, 0.0), (-1.0, -7.5, 0.0), (0.0, 3.5, 0.0), (1.0, 0.0, 0.0), (-2.0, 3.0, 0.0), (0.0, 3.0, 0.0), (-2.0, 2.0, 0.0), (0.0, 2.0, 0.0), (4.0, 1.0, 0.0), (2.0, 3.0, 0.0), (2.0, 2.0, 0.0), (1.0, 3.0, 0.0), (1.0, 2.0, 0.0), (1.5, 5.0, 0.0), (2.0, 4.0, 0.0), (1.0, 5.0, 0.0), (1.0, 4.0, 0.0), (2.0, 4.5, 0.0), (3.0, -4.5, 0.0), (0.0, -4.5, 0.0), (4.0, -1.5, 0.0), (3.0, -5.5, 0.0), (2.0, -4.5, 0.0), (-1.0, -4.5, 0.0), (0.0, -3.5, 0.0), (-2.0, -4.5, 0.0), (6.0, -1.0, 0.0), (4.0, -7.5, 0.0), (4.0, -4.5, 0.0), (-2.0, -3.5, 0.0), (-2.0, -7.5, 0.0), (4.0, -5.5, 0.0), (-2.0, -5.5, 0.0), (4.0, -3.5, 0.0), (0.0, -1.5, 0.0), (-2.0, 3.5, 0.0), (-1.0, -5.5, 0.0), (-2.0, 0.0, 0.0), (-2.0, -1.5, 0.0), (1.0, 4.5, 0.0), (1.5, 5.0, 0.0), (2.0, -1.5, 0.0), (-2.0, 4.5, 0.0), (3.0, -7.5, 0.0), (-1.0, 5.0, 0.0), (0.0, 5.0, 0.0), (0.0, 4.5, 0.0), (-1.0, 4.5, 0.0), (6.0, 1.0, 0.0), (3.0, 0.0, 0.0), (4.0, -1.0, 0.0), (4.0, 0.0, 0.0), (6.0, 0.0, 0.0), (7.0, 0.0, 0.0)], [], [(60, 62, 19), (17, 18, 16, 15), (52, 3, 44, 31), (35, 40, 36, 34), (50, 28, 24, 26), (25, 28, 50, 27), (48, 14, 9, 7), (41, 12, 47, 43), (8, 13, 57, 58), (45, 49, 40, 35), (23, 21, 20, 22), (32, 33, 30, 47), (6, 11, 14, 10), (32, 54, 38, 42), (1, 4, 2, 0), (45, 35, 3, 52), (44, 3, 29, 39), (10, 14, 48, 5), (46, 8, 58, 53), (32, 47, 12, 54), (56, 55, 58, 57), (60, 61, 62), (62, 63, 59, 19), (61, 37, 63, 62), (63, 64, 59), (37, 64, 63)])
_uv = me_plane_001.uv_layers.new(name='UVMap')
_uv.uv.foreach_set('vector', [2.0, 0.5, 2.5, 0.5, 2.5, 1.0, -0.5, 1.5, 0.5, 1.5, 0.5, 2.0, -0.5, 2.0, 1.5, -0.25, 1.5, -1.25, 2.5, -1.25, 2.5, -0.25, 0.5, -1.25, -0.5, -1.25, -0.5, -1.75, -8.866e-07, -1.75, 1.0, 2.75, 1.5, 2.75, 1.25, 3.0, 1.0, 3.0, 1.5, 2.5, 1.5, 2.75, 1.0, 2.75, 1.0, 2.5, -0.5, 0.5, 1.0, 0.5, 0.5, 1.0, -0.5, 1.0, -0.5, -3.25, 8.941e-08, -3.25, -7.451e-08, -2.25, -0.5, -2.25, 2.689e-08, 2.25, 0.5, 2.25, 0.5, 2.75, 2.98e-08, 2.75, 0.5, -0.25, -0.5, -0.25, -0.5, -1.25, 0.5, -1.25, 1.0, 1.5, 1.5, 1.5, 1.5, 2.0, 1.0, 2.0, 2.0, -2.25, 1.5, -1.75, 0.5, -1.75, -7.451e-08, -2.25, 1.5, 0.0, 1.5, 0.5, 1.0, 0.5, 1.0, 0.0, 2.0, -2.25, 2.0, -3.25, 2.5, -3.25, 2.5, -2.25, 0.5, 1.3, 1.0, 0.8, 1.5, 0.8, 1.5, 1.3, 0.5, -0.25, 0.5, -1.25, 1.5, -1.25, 1.5, -0.25, 2.5, -1.25, 1.5, -1.25, 2.0, -1.75, 2.5, -1.75, 1.0, 0.0, 1.0, 0.5, -0.5, 0.5, -0.5, 0.0, -0.5, 2.25, 2.689e-08, 2.25, 2.98e-08, 2.75, -0.5, 2.75, 2.0, -2.25, -7.451e-08, -2.25, 8.941e-08, -3.25, 2.0, -3.25, 0.5, 3.0, 1.192e-07, 3.0, 2.98e-08, 2.75, 0.5, 2.75, 2.0, 0.5, 2.5, -9.499e-07, 2.5, 0.5, 2.5, 0.5, 3.5, 0.5, 3.5, 1.0, 2.5, 1.0, 2.5, -9.499e-07, 3.5, -2.265e-06, 3.5, 0.5, 2.5, 0.5, 3.5, 0.5, 4.0, 0.5, 3.5, 1.0, 3.5, -2.265e-06, 4.0, 0.5, 3.5, 0.5])
me_plane_001.update()
me_plane_002 = bpy.data.meshes.new('Plane.002')
me_plane_002.from_pydata([(-1.0, -1.0, 0.0), (1.0, -1.0, 0.0), (-1.0, 1.0, 0.0), (1.0, 1.0, 0.0)], [], [(0, 1, 3, 2)])
_uv = me_plane_002.uv_layers.new(name='UVMap')
_uv.uv.foreach_set('vector', [0.0, 0.0, 1.0, 0.0, 1.0, 1.0, 0.0, 1.0])
me_plane_002.update()

# ---- objects
ob_plane_001 = bpy.data.objects.new('Plane.001', me_plane_001)
ob_plane = bpy.data.objects.new('Plane', me_plane_002)

# ---- transforms, parenting, visibility, modifiers, constraints
ob_plane_001.location = (0.0, 0.0, 0.0)
ob_plane.location = (0.0, 0.0, 0.0)
_m = ob_plane.modifiers.new('GeometryNodes', 'NODES')
_m.node_group = ng_geometry_nodes
_gi = [s.identifier for s in ng_geometry_nodes.interface.items_tree if s.item_type == 'SOCKET' and s.in_out == 'INPUT']
_m[_gi[1]] = 3  # Divisions
_m[_gi[2]] = (2.0, 0.926, 0.0)  # Exterior Dimensions
_m[_gi[3]] = 0.54  # Interior Radius
_m = ob_plane.modifiers.new('Smooth by Angle', 'NODES')
_m.node_group = ng_smooth_by_angle
_gi = [s.identifier for s in ng_smooth_by_angle.interface.items_tree if s.item_type == 'SOCKET' and s.in_out == 'INPUT']
_m[_gi[2]] = True  # Ignore Sharpness
_m.show_group_selector = False

# ---- collection membership
col_collection.objects.link(ob_plane_001)
col_collection.objects.link(ob_plane)

# ---- scene / render settings (as saved in the file)
scene.frame_start = 0; scene.frame_end = 250; scene.frame_set(0)
scene.render.engine = 'BLENDER_EEVEE_NEXT'
scene.render.image_settings.compression = 100
scene.render.fps = 30
scene.cycles.samples = 512
scene.cycles.sampling_pattern = 'TABULATED_SOBOL'
scene.cycles.adaptive_threshold = 1.0
scene.eevee.ray_tracing_options.trace_max_roughness = 0.0
scene.eevee.use_raytracing = True
bpy.context.view_layer.update()

# ---- added for rendering (the .blend has no active camera and no usable light): camera, sun
cam_auto = bpy.data.cameras.new('AutoCamera')
cam_auto.lens = 50.0
cam_auto.sensor_width = 36.0
cam_auto.clip_end = 1000.0
ob_auto_camera = bpy.data.objects.new('AutoCamera', cam_auto)
scene.collection.objects.link(ob_auto_camera)
ob_auto_camera.location = (16.7512, -18.3514, 11.4009)
ob_auto_camera.rotation_euler = (1.09748, -7.21219e-08, 0.694738)
scene.camera = ob_auto_camera
light_auto_sun = bpy.data.lights.new('AutoSun', 'SUN')
light_auto_sun.energy = 3.0
light_auto_sun.angle = 0.0523599
ob_auto_sun = bpy.data.objects.new('AutoSun', light_auto_sun)
scene.collection.objects.link(ob_auto_sun)
ob_auto_sun.rotation_euler = (0.872665, 0.174533, 0.523599)
bpy.context.view_layer.update()
